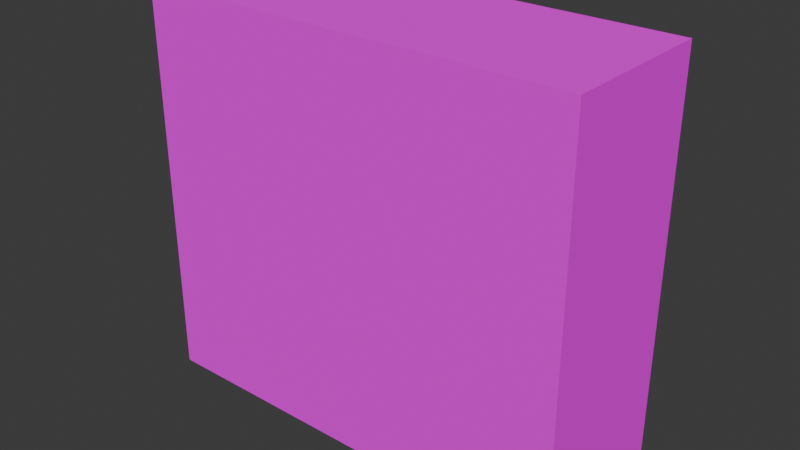 # Source: medicinebox.blend  (saved by Blender 4.5.90; exported with 4.5.12 LTS)
import bpy
from mathutils import Matrix  # noqa: F401  (used for matrix-valued properties, if any)

bpy.ops.wm.read_factory_settings(use_empty=True)
scene = bpy.context.scene
scene.name = 'Scene'

# ---- collections
col_collection = bpy.data.collections.new('Collection'); scene.collection.children.link(col_collection)

# ---- images (referenced by path relative to the original .blend; pixels are not part of the script)
import os
ASSET_DIR = os.environ.get("B2B_ASSET_DIR", "")  # directory of the original .blend (textures are referenced by path, not embedded)
HERE = os.path.dirname(os.path.abspath(__file__))  # packed textures are extracted next to this script under _unpacked/

def load_image(name, relpath, width, height, colorspace="sRGB"):
    """Load a texture the original file referenced (path relative to the .blend, or extracted next to this script)."""
    p = next((c for c in (os.path.join(HERE, relpath), os.path.join(ASSET_DIR, relpath)) if relpath and os.path.exists(c)), "")
    if p:
        img = bpy.data.images.load(p, check_existing=True)
        img.name = name
    else:  # same state as the original file: an image datablock whose file is absent (Cycles renders it pink)
        img = bpy.data.images.new(name, width, height)
        img.source = "FILE"
        img.filepath = "//" + (relpath or name)
    img.colorspace_settings.name = colorspace
    return img
img_material_base_color_png = load_image('Material_Base_Color.png', 'textures/Material_Base_Color.png', 1024, 1024, 'sRGB')

# ---- materials (node trees are filled in below, after node groups)
mat_material_001 = bpy.data.materials.new('Material.001')
mat_material_001.roughness = 1.0

# ---- material node trees
mat_material_001.use_nodes = True; mat_material_001.node_tree.nodes.clear()
_N = mat_material_001.node_tree.nodes; _L = mat_material_001.node_tree.links
n0 = _N.new('ShaderNodeBsdfPrincipled'); n0.name = 'Principled BSDF'; n0.location = (0, 300)
n0.inputs[2].default_value = 1.0
n0.inputs[13].default_value = 0.0
n1 = _N.new('ShaderNodeOutputMaterial'); n1.name = 'Material Output'; n1.location = (280, 300)
n2 = _N.new('ShaderNodeTexImage'); n2.name = 'Image Texture'; n2.location = (-333, 222)
n2.image = img_material_base_color_png
_L.new(n0.outputs[0], n1.inputs[0])
_L.new(n2.outputs[0], n0.inputs[0])
n1.is_active_output = True

# ---- world
world_world = bpy.data.worlds.new('World'); scene.world = world_world
world_world.use_nodes = True; world_world.node_tree.nodes.clear()
_N = world_world.node_tree.nodes; _L = world_world.node_tree.links
n0 = _N.new('ShaderNodeOutputWorld'); n0.name = 'World Output'; n0.location = (200, 100)
n1 = _N.new('ShaderNodeBackground'); n1.name = 'Background'; n1.location = (-200, 100)
n1.inputs[0].default_value = (0.05088, 0.05088, 0.05088, 1.0)
_L.new(n1.outputs[0], n0.inputs[0])
n0.is_active_output = True
world_world.color = (0.05088, 0.05088, 0.05088)
world_world.sun_shadow_jitter_overblur = 0.0

# ---- meshes
me_cube_003 = bpy.data.meshes.new('Cube.003')
me_cube_003.from_pydata([(-1.961, -1.772, 0.7006), (-1.961, 1.772, 0.7006), (-1.961, -1.772, -0.7006), (-1.961, 1.772, -0.7006), (1.961, -1.772, 0.7006), (1.961, 1.772, 0.7006), (1.961, -1.772, -0.7006), (1.961, 1.772, -0.7006)], [], [(0, 1, 3, 2), (2, 3, 7, 6), (6, 7, 5, 4), (4, 5, 1, 0), (2, 6, 4, 0), (7, 3, 1, 5)])
me_cube_003.polygons.foreach_set('use_smooth', [True] * 6)
_k = set([(0, 1), (0, 2), (0, 4), (1, 3), (1, 5), (2, 3), (2, 6), (3, 7), (4, 5), (4, 6), (5, 7), (6, 7)])
me_cube_003.attributes.new('sharp_edge', 'BOOLEAN', 'EDGE').data.foreach_set('value', [ (min(e.vertices), max(e.vertices)) in _k for e in me_cube_003.edges])
_uv = me_cube_003.uv_layers.new(name='UVMap')
_uv.uv.foreach_set('vector', [0.6616, 0.005254, 0.6616, 0.2722, 0.5744, 0.2722, 0.5744, 0.005254, 0.9991, 0.00129, 0.9991, 0.3015, 0.663, 0.3015, 0.663, 0.00129, 0.659, 0.2926, 0.659, 0.6174, 0.5813, 0.6174, 0.5813, 0.2926, 0.9991, 0.3041, 0.9991, 0.6044, 0.663, 0.6044, 0.663, 0.3041, 0.659, 0.293, 0.659, 0.6174, 0.5812, 0.6174, 0.5812, 0.293, 0.659, 0.2979, 0.659, 0.6174, 0.5812, 0.6174, 0.5812, 0.2979])
me_cube_003.materials.append(mat_material_001)
me_cube_003.update()
me_cube_003.normals_split_custom_set([tuple(v) for v in zip(*[iter([-1.0, 0.0, 0.0, -1.0, 0.0, 0.0, -1.0, 0.0, 0.0, -1.0, 0.0, 0.0, 0.0, 0.0, -1.0, 0.0, 0.0, -1.0, 0.0, 0.0, -1.0, 0.0, 0.0, -1.0, 1.0, 0.0, 0.0, 1.0, 0.0, 0.0, 1.0, 0.0, 0.0, 1.0, 0.0, 0.0, 0.0, 0.0, 1.0, 0.0, 0.0, 1.0, 0.0, 0.0, 1.0, 0.0, 0.0, 1.0, 0.0, -1.0, 0.0, 0.0, -1.0, 0.0, 0.0, -1.0, 0.0, 0.0, -1.0, 0.0, 0.0, 1.0, 0.0, 0.0, 1.0, 0.0, 0.0, 1.0, 0.0, 0.0, 1.0, 0.0])] * 3)])

# ---- objects
ob_cube_003 = bpy.data.objects.new('Cube.003', me_cube_003)

# ---- transforms, parenting, visibility, modifiers, constraints
ob_cube_003.location = (0.0, 0.0, 0.0)
ob_cube_003.rotation_euler = (1.571, -0.0, 0.0)

# ---- collection membership
col_collection.objects.link(ob_cube_003)

# ---- scene / render settings (as saved in the file)
scene.frame_start = 1; scene.frame_end = 250; scene.frame_set(107)
scene.render.engine = 'BLENDER_EEVEE_NEXT'
bpy.context.view_layer.update()

# ---- added for rendering (the .blend has no active camera and no usable light): camera, sun
cam_auto = bpy.data.cameras.new('AutoCamera')
cam_auto.lens = 50.0
cam_auto.sensor_width = 36.0
cam_auto.clip_end = 1000.0
ob_auto_camera = bpy.data.objects.new('AutoCamera', cam_auto)
scene.collection.objects.link(ob_auto_camera)
ob_auto_camera.location = (5.05985, -6.07182, 4.04788)
ob_auto_camera.rotation_euler = (1.09748, -7.21219e-08, 0.694738)
scene.camera = ob_auto_camera
light_auto_sun = bpy.data.lights.new('AutoSun', 'SUN')
light_auto_sun.energy = 3.0
light_auto_sun.angle = 0.0523599
ob_auto_sun = bpy.data.objects.new('AutoSun', light_auto_sun)
scene.collection.objects.link(ob_auto_sun)
ob_auto_sun.rotation_euler = (0.872665, 0.174533, 0.523599)
bpy.context.view_layer.update()
